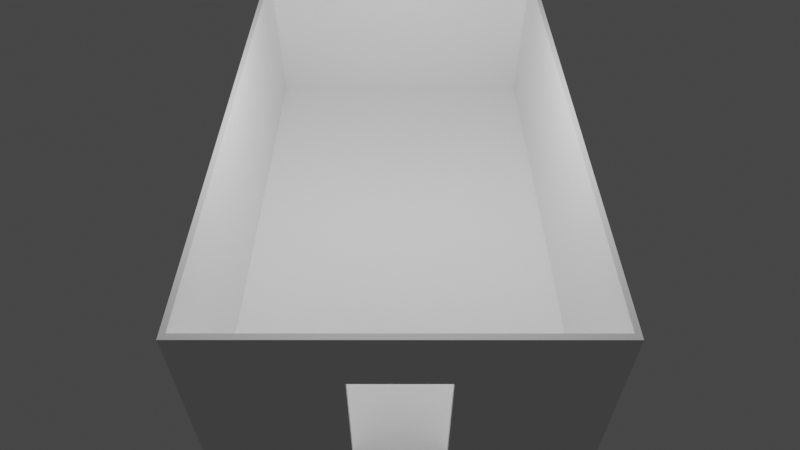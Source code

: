 # Source: Room_Model.blend  (saved by Blender 2.90.8; exported with 4.5.12 LTS)
import bpy
from mathutils import Matrix  # noqa: F401  (used for matrix-valued properties, if any)

bpy.ops.wm.read_factory_settings(use_empty=True)
scene = bpy.context.scene
scene.name = 'Scene'

# ---- world
world_world = bpy.data.worlds.new('World'); scene.world = world_world
world_world.use_nodes = True; world_world.node_tree.nodes.clear()
_N = world_world.node_tree.nodes; _L = world_world.node_tree.links
n0 = _N.new('ShaderNodeOutputWorld'); n0.name = 'World Output'; n0.location = (300, 300)
n1 = _N.new('ShaderNodeBackground'); n1.name = 'Background'; n1.location = (10, 300)
n1.inputs[0].default_value = (0.05088, 0.05088, 0.05088, 1.0)
_L.new(n1.outputs[0], n0.inputs[0])
n0.is_active_output = True
world_world.color = (0.05088, 0.05088, 0.05088)
world_world.use_sun_shadow = False
world_world.sun_shadow_jitter_overblur = 0.0

# ---- cameras
cam_camera = bpy.data.cameras.new('Camera')
cam_camera.clip_end = 100.0
cam_camera.lens = 31.05
cam_camera.ortho_scale = 7.314

# ---- lights
light_light = bpy.data.lights.new('Light', 'POINT')
light_light.transmission_factor = 0.0
light_light.energy = 1000.0
light_light.shadow_soft_size = 0.1
light_light.shadow_maximum_resolution = 0.006
light_light.use_absolute_resolution = True

# ---- meshes
me_plane = bpy.data.meshes.new('Plane')
me_plane.from_pydata([(-1.0, -1.0, 0.0), (1.0, -1.0, 0.0), (-1.0, 1.0, 0.0), (1.0, 1.0, 0.0)], [], [(0, 1, 3, 2)])
_uv = me_plane.uv_layers.new(name='UVMap')
_uv.uv.foreach_set('vector', [0.0, 0.0, 1.0, 0.0, 1.0, 1.0, 0.0, 1.0])
me_plane.use_remesh_fix_poles = True
me_plane.use_remesh_preserve_attributes = False
me_plane.use_mirror_vertex_groups = False
me_plane.update()
me_plane_001 = bpy.data.meshes.new('Plane.001')
me_plane_001.from_pydata([(-1.0, -1.0, 0.0), (1.0, -1.0, 0.0), (-1.0, 1.0, 0.0), (1.0, 1.0, 0.0), (-0.97, -1.0, 0.0), (-0.97, 1.0, 0.0), (0.9705, -1.0, 0.0), (0.9705, 1.0, 0.0), (-1.0, -0.98, 0.0), (1.0, -0.98, 0.0), (-0.97, -0.98, 0.0), (0.9705, -0.98, 0.0), (1.0, 0.9802, 0.0), (-0.97, 0.9802, 0.0), (0.9705, 0.9802, 0.0), (-1.0, 0.9802, 0.0), (-1.0, -1.0, 2.5), (1.0, -1.0, 2.5), (-1.0, 1.0, 2.5), (1.0, 1.0, 2.5), (-0.97, -1.0, 2.5), (-0.97, 1.0, 2.5), (0.9705, -1.0, 2.5), (0.9705, 1.0, 2.5), (-1.0, -0.98, 2.5), (1.0, -0.98, 2.5), (-0.97, -0.98, 2.5), (0.9705, -0.98, 2.5), (1.0, 0.9802, 2.5), (-0.97, 0.9802, 2.5), (0.9705, 0.9802, 2.5), (-1.0, 0.9802, 2.5), (-0.2423, 1.0, 0.0), (-0.2423, 0.9802, 0.0), (-0.2423, 1.0, 2.5), (-0.2423, 0.9802, 2.5), (0.2428, 1.0, 0.0), (0.2428, 0.9802, 0.0), (0.2428, 1.0, 2.5), (0.2428, 0.9802, 2.5), (-0.2423, 1.0, 2.0), (-0.2423, 0.9802, 2.0), (0.2428, 1.0, 2.0), (0.2428, 0.9802, 2.0), (0.2427, 1.0, 2.5), (0.2427, 0.9802, 2.5), (0.2427, 1.0, 2.0), (0.2427, 0.9802, 2.0), (-1.0, 0.9802, 1.667), (-1.0, 1.0, 1.667), (0.9705, -1.0, 1.667), (-0.97, -1.0, 1.667), (-1.0, -1.0, 1.667), (-1.0, -0.98, 1.667), (0.9705, 1.0, 1.667), (1.0, 1.0, 1.667), (1.0, -1.0, 1.667), (1.0, 0.9802, 1.667), (1.0, -0.98, 1.667), (-0.97, 1.0, 1.667), (-0.2423, 1.0, 1.667), (0.2428, 1.0, 1.667), (-0.2423, 1.0, 1.668), (-0.2423, 0.9802, 1.668), (0.2427, 1.0, 1.668), (0.2427, 0.9802, 1.668)], [], [(14, 7, 3, 12), (15, 2, 5, 13), (37, 36, 7, 14), (4, 10, 11, 6), (0, 8, 10, 4), (6, 11, 9, 1), (30, 28, 19, 23), (8, 15, 13, 10), (11, 14, 12, 9), (31, 29, 21, 18), (39, 30, 23, 38), (20, 22, 27, 26), (16, 20, 26, 24), (22, 17, 25, 27), (24, 26, 29, 31), (27, 25, 28, 30), (49, 48, 31, 18), (37, 14, 30, 39), (11, 10, 26, 27), (51, 50, 22, 20), (53, 52, 16, 24), (55, 54, 23, 19), (50, 56, 17, 22), (57, 55, 19, 28), (58, 57, 28, 25), (48, 53, 24, 31), (59, 49, 18, 21), (10, 13, 29, 26), (56, 58, 25, 17), (52, 51, 20, 16), (14, 11, 27, 30), (60, 59, 21, 34), (13, 5, 32, 33), (29, 35, 34, 21), (13, 33, 35, 29), (54, 61, 38, 23), (42, 43, 39, 38), (41, 47, 65, 63), (34, 35, 45, 44), (38, 34, 40, 42), (47, 41, 35, 45), (33, 32, 40, 41), (40, 46, 43, 41), (37, 47, 46, 43, 42, 36), (7, 36, 61, 54), (32, 5, 59, 60), (0, 4, 51, 52), (1, 9, 58, 56), (5, 2, 49, 59), (15, 8, 53, 48), (9, 12, 57, 58), (12, 3, 55, 57), (6, 1, 56, 50), (3, 7, 54, 55), (8, 0, 52, 53), (4, 6, 50, 51), (2, 15, 48, 49), (62, 63, 65, 64), (40, 41, 63, 62), (46, 40, 62, 64), (47, 46, 64, 65)])
_uv = me_plane_001.uv_layers.new(name='UVMap')
_uv.uv.foreach_set('vector', [0.9852, 0.9901, 0.9852, 1.0, 1.0, 1.0, 1.0, 0.9901, 0.0, 0.9901, 0.0, 1.0, 0.015, 1.0, 0.015, 0.9901, 0.6214, 0.9901, 0.6214, 1.0, 0.9852, 1.0, 0.9852, 0.9901, 0.015, 0.0, 0.015, 0.01, 0.9852, 0.01, 0.9852, 0.0, 0.0, 0.0, 0.0, 0.01, 0.015, 0.01, 0.015, 0.0, 0.9852, 0.0, 0.9852, 0.01, 1.0, 0.01, 1.0, 0.0, 0.9852, 0.9901, 1.0, 0.9901, 1.0, 1.0, 0.9852, 1.0, 0.0, 0.01, 0.0, 0.9901, 0.015, 0.9901, 0.015, 0.01, 0.9852, 0.01, 0.9852, 0.9901, 1.0, 0.9901, 1.0, 0.01, 0.0, 0.9901, 0.015, 0.9901, 0.015, 1.0, 0.0, 1.0, 0.6214, 0.9901, 0.9852, 0.9901, 0.9852, 1.0, 0.6214, 1.0, 0.015, 0.0, 0.9852, 0.0, 0.9852, 0.01, 0.015, 0.01, 0.0, 0.0, 0.015, 0.0, 0.015, 0.01, 0.0, 0.01, 0.9852, 0.0, 1.0, 0.0, 1.0, 0.01, 0.9852, 0.01, 0.0, 0.01, 0.015, 0.01, 0.015, 0.9901, 0.0, 0.9901, 0.9852, 0.01, 1.0, 0.01, 1.0, 0.9901, 0.9852, 0.9901, 0.0, 1.0, 0.0, 0.9901, 0.0, 0.9901, 0.0, 1.0, 0.6214, 0.9901, 0.9852, 0.9901, 0.9852, 0.9901, 0.6214, 0.9901, 0.9852, 0.01, 0.015, 0.01, 0.015, 0.01, 0.9852, 0.01, 0.015, 0.0, 0.9852, 0.0, 0.9852, 0.0, 0.015, 0.0, 0.0, 0.01, 0.0, 0.0, 0.0, 0.0, 0.0, 0.01, 1.0, 1.0, 0.9852, 1.0, 0.9852, 1.0, 1.0, 1.0, 0.9852, 0.0, 1.0, 0.0, 1.0, 0.0, 0.9852, 0.0, 1.0, 0.9901, 1.0, 1.0, 1.0, 1.0, 1.0, 0.9901, 1.0, 0.01, 1.0, 0.9901, 1.0, 0.9901, 1.0, 0.01, 0.0, 0.9901, 0.0, 0.01, 0.0, 0.01, 0.0, 0.9901, 0.015, 1.0, 0.0, 1.0, 0.0, 1.0, 0.015, 1.0, 0.015, 0.01, 0.015, 0.9901, 0.015, 0.9901, 0.015, 0.01, 1.0, 0.0, 1.0, 0.01, 1.0, 0.01, 1.0, 0.0, 0.0, 0.0, 0.015, 0.0, 0.015, 0.0, 0.0, 0.0, 0.9852, 0.9901, 0.9852, 0.01, 0.9852, 0.01, 0.9852, 0.9901, 0.3788, 1.0, 0.015, 1.0, 0.015, 1.0, 0.3788, 1.0, 0.015, 0.9901, 0.015, 1.0, 0.3788, 1.0, 0.3788, 0.9901, 0.015, 0.9901, 0.3788, 0.9901, 0.3788, 1.0, 0.015, 1.0, 0.015, 0.9901, 0.3788, 0.9901, 0.3788, 0.9901, 0.015, 0.9901, 0.9852, 1.0, 0.6214, 1.0, 0.6214, 1.0, 0.9852, 1.0, 0.0, 0.0, 0.0, 0.0, 0.6214, 0.9901, 0.6214, 1.0, 0.0, 0.0, 0.0, 0.0, 0.0, 0.0, 0.0, 0.0, 0.3788, 1.0, 0.3788, 0.9901, 0.3788, 0.9901, 0.3788, 1.0, 0.6214, 1.0, 0.0, 0.0, 0.0, 0.0, 0.0, 0.0, 0.0, 0.0, 0.0, 0.0, 0.3788, 0.9901, 0.3788, 0.9901, 0.3788, 0.9901, 0.3788, 1.0, 0.0, 0.0, 0.0, 0.0, 0.0, 0.0, 0.0, 0.0, 0.0, 0.0, 0.0, 0.0, 0.6214, 0.9901, 0.0, 0.0, 0.0, 0.0, 0.0, 0.0, 0.0, 0.0, 0.6214, 1.0, 0.9852, 1.0, 0.6214, 1.0, 0.6214, 1.0, 0.9852, 1.0, 0.3788, 1.0, 0.015, 1.0, 0.015, 1.0, 0.3788, 1.0, 0.0, 0.0, 0.015, 0.0, 0.015, 0.0, 0.0, 0.0, 1.0, 0.0, 1.0, 0.01, 1.0, 0.01, 1.0, 0.0, 0.015, 1.0, 0.0, 1.0, 0.0, 1.0, 0.015, 1.0, 0.0, 0.9901, 0.0, 0.01, 0.0, 0.01, 0.0, 0.9901, 1.0, 0.01, 1.0, 0.9901, 1.0, 0.9901, 1.0, 0.01, 1.0, 0.9901, 1.0, 1.0, 1.0, 1.0, 1.0, 0.9901, 0.9852, 0.0, 1.0, 0.0, 1.0, 0.0, 0.9852, 0.0, 1.0, 1.0, 0.9852, 1.0, 0.9852, 1.0, 1.0, 1.0, 0.0, 0.01, 0.0, 0.0, 0.0, 0.0, 0.0, 0.01, 0.015, 0.0, 0.9852, 0.0, 0.9852, 0.0, 0.015, 0.0, 0.0, 1.0, 0.0, 0.9901, 0.0, 0.9901, 0.0, 1.0, 0.0, 0.0, 0.0, 0.0, 0.0, 0.0, 0.0, 0.0, 0.0, 0.0, 0.0, 0.0, 0.0, 0.0, 0.0, 0.0, 0.0, 0.0, 0.0, 0.0, 0.0, 0.0, 0.0, 0.0, 0.0, 0.0, 0.0, 0.0, 0.0, 0.0, 0.0, 0.0])
me_plane_001.use_remesh_fix_poles = True
me_plane_001.use_remesh_preserve_attributes = False
me_plane_001.use_mirror_vertex_groups = False
me_plane_001.update()

# ---- objects
ob_light = bpy.data.objects.new('Light', light_light)
ob_camera = bpy.data.objects.new('Camera', cam_camera)
ob_plane = bpy.data.objects.new('Plane', me_plane)
ob_room_model = bpy.data.objects.new('Room_Model', me_plane_001)

# ---- transforms, parenting, visibility, modifiers, constraints
ob_light.location = (0.003048, 0.08859, 6.207)
ob_light.rotation_euler = (0.6503, 0.05522, 1.866)
ob_light.lock_rotations_4d = False
ob_light.empty_display_type = 'ARROWS'
ob_light.color = (0.0, 0.0, 0.0, 0.0)
ob_light.lineart.crease_threshold = 0.0
ob_camera.location = (0.0, 10.0, 10.0)
ob_camera.rotation_euler = (0.7854, 0.0, 3.142)
ob_camera.lock_rotations_4d = False
ob_camera.empty_display_type = 'ARROWS'
ob_camera.color = (0.0, 0.0, 0.0, 0.0)
ob_camera.display_type = 'WIRE'
ob_camera.lineart.crease_threshold = 0.0
ob_plane.location = (0.0, 0.0, 0.0)
ob_plane.scale = (3.0, 5.0, 5.0)
ob_plane.lineart.crease_threshold = 0.0
ob_room_model.location = (0.0, 0.0, 0.0)
ob_room_model.scale = (3.0, 5.0, 1.2)
ob_room_model.lineart.crease_threshold = 0.0

# ---- collection membership
scene.collection.objects.link(ob_light)
scene.collection.objects.link(ob_camera)
scene.collection.objects.link(ob_plane)
scene.collection.objects.link(ob_room_model)

# ---- scene / render settings (as saved in the file)
scene.camera = ob_camera
scene.frame_start = 1; scene.frame_end = 250; scene.frame_set(5)
scene.render.engine = 'BLENDER_EEVEE_NEXT'
scene.cycles.use_denoising = False
scene.cycles.samples = 128
scene.cycles.sampling_pattern = 'TABULATED_SOBOL'
scene.cycles.use_adaptive_sampling = False
scene.cycles.use_light_tree = False
scene.eevee.use_gtao = True
scene.view_settings.view_transform = 'Filmic'
bpy.context.view_layer.update()
